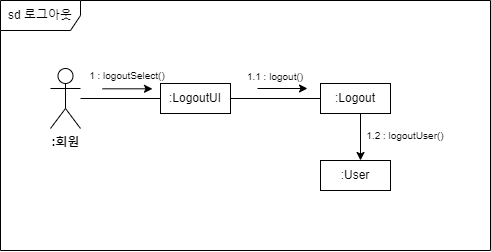

The diagram above was exported from draw.io. Its source (the exported page's mxGraphModel, read from the mxfile embedded in the PNG):
<mxGraphModel dx="2808" dy="527" grid="1" gridSize="10" guides="1" tooltips="1" connect="1" arrows="1" fold="1" page="1" pageScale="1" pageWidth="827" pageHeight="1169" math="0" shadow="0">
  <root>
    <mxCell id="0" />
    <mxCell id="1" parent="0" />
    <mxCell id="ApPnPn6W1KZBE_5KoCAn-1" value="sd 로그아웃" style="shape=umlFrame;whiteSpace=wrap;html=1;pointerEvents=0;width=80;height=30;" vertex="1" parent="1">
      <mxGeometry x="-1600" y="40" width="490" height="250" as="geometry" />
    </mxCell>
    <mxCell id="ApPnPn6W1KZBE_5KoCAn-2" value="&lt;font style=&quot;font-size: 10px;&quot;&gt;1 : logoutSelect()&lt;/font&gt;" style="text;html=1;strokeColor=none;fillColor=none;align=center;verticalAlign=middle;whiteSpace=wrap;rounded=0;" vertex="1" parent="ApPnPn6W1KZBE_5KoCAn-1">
      <mxGeometry x="72" y="60" width="110" height="30" as="geometry" />
    </mxCell>
    <mxCell id="ApPnPn6W1KZBE_5KoCAn-3" value="" style="endArrow=classic;html=1;rounded=0;" edge="1" parent="ApPnPn6W1KZBE_5KoCAn-1">
      <mxGeometry width="50" height="50" relative="1" as="geometry">
        <mxPoint x="257" y="88" as="sourcePoint" />
        <mxPoint x="307" y="88" as="targetPoint" />
      </mxGeometry>
    </mxCell>
    <mxCell id="ApPnPn6W1KZBE_5KoCAn-4" value="" style="endArrow=none;html=1;rounded=0;entryX=0;entryY=0.5;entryDx=0;entryDy=0;exitX=1;exitY=0.5;exitDx=0;exitDy=0;" edge="1" parent="ApPnPn6W1KZBE_5KoCAn-1" source="ApPnPn6W1KZBE_5KoCAn-10">
      <mxGeometry width="50" height="50" relative="1" as="geometry">
        <mxPoint x="240" y="98" as="sourcePoint" />
        <mxPoint x="320" y="98" as="targetPoint" />
      </mxGeometry>
    </mxCell>
    <mxCell id="ApPnPn6W1KZBE_5KoCAn-5" value="&lt;font style=&quot;font-size: 10px;&quot;&gt;1.1 : logout()&lt;/font&gt;" style="text;html=1;strokeColor=none;fillColor=none;align=center;verticalAlign=middle;whiteSpace=wrap;rounded=0;" vertex="1" parent="ApPnPn6W1KZBE_5KoCAn-1">
      <mxGeometry x="220" y="61" width="110" height="30" as="geometry" />
    </mxCell>
    <mxCell id="ApPnPn6W1KZBE_5KoCAn-6" value=":User" style="html=1;whiteSpace=wrap;" vertex="1" parent="ApPnPn6W1KZBE_5KoCAn-1">
      <mxGeometry x="320" y="160" width="70" height="30" as="geometry" />
    </mxCell>
    <mxCell id="ApPnPn6W1KZBE_5KoCAn-7" value="" style="endArrow=classic;html=1;rounded=0;" edge="1" parent="ApPnPn6W1KZBE_5KoCAn-1">
      <mxGeometry width="50" height="50" relative="1" as="geometry">
        <mxPoint x="360" y="112" as="sourcePoint" />
        <mxPoint x="360" y="160" as="targetPoint" />
      </mxGeometry>
    </mxCell>
    <mxCell id="ApPnPn6W1KZBE_5KoCAn-8" value="&lt;font style=&quot;font-size: 10px;&quot;&gt;1.2 : logoutUser()&lt;/font&gt;" style="text;html=1;strokeColor=none;fillColor=none;align=center;verticalAlign=middle;whiteSpace=wrap;rounded=0;" vertex="1" parent="ApPnPn6W1KZBE_5KoCAn-1">
      <mxGeometry x="350" y="120" width="110" height="30" as="geometry" />
    </mxCell>
    <mxCell id="ApPnPn6W1KZBE_5KoCAn-9" value="&lt;b&gt;:회원&lt;/b&gt;" style="shape=umlActor;verticalLabelPosition=bottom;verticalAlign=top;html=1;outlineConnect=0;" vertex="1" parent="1">
      <mxGeometry x="-1550" y="108" width="30" height="60" as="geometry" />
    </mxCell>
    <mxCell id="ApPnPn6W1KZBE_5KoCAn-10" value=":LogoutUI" style="html=1;whiteSpace=wrap;" vertex="1" parent="1">
      <mxGeometry x="-1440" y="123" width="70" height="30" as="geometry" />
    </mxCell>
    <mxCell id="ApPnPn6W1KZBE_5KoCAn-11" value=":Logout" style="html=1;whiteSpace=wrap;" vertex="1" parent="1">
      <mxGeometry x="-1280" y="123" width="70" height="30" as="geometry" />
    </mxCell>
    <mxCell id="ApPnPn6W1KZBE_5KoCAn-12" value="" style="endArrow=none;html=1;rounded=0;entryX=0;entryY=0.5;entryDx=0;entryDy=0;" edge="1" parent="1" source="ApPnPn6W1KZBE_5KoCAn-9" target="ApPnPn6W1KZBE_5KoCAn-10">
      <mxGeometry width="50" height="50" relative="1" as="geometry">
        <mxPoint x="-1160" y="238" as="sourcePoint" />
        <mxPoint x="-1110" y="188" as="targetPoint" />
      </mxGeometry>
    </mxCell>
    <mxCell id="ApPnPn6W1KZBE_5KoCAn-13" value="" style="endArrow=classic;html=1;rounded=0;" edge="1" parent="1">
      <mxGeometry width="50" height="50" relative="1" as="geometry">
        <mxPoint x="-1498" y="128.31" as="sourcePoint" />
        <mxPoint x="-1448" y="128.31" as="targetPoint" />
      </mxGeometry>
    </mxCell>
  </root>
</mxGraphModel>